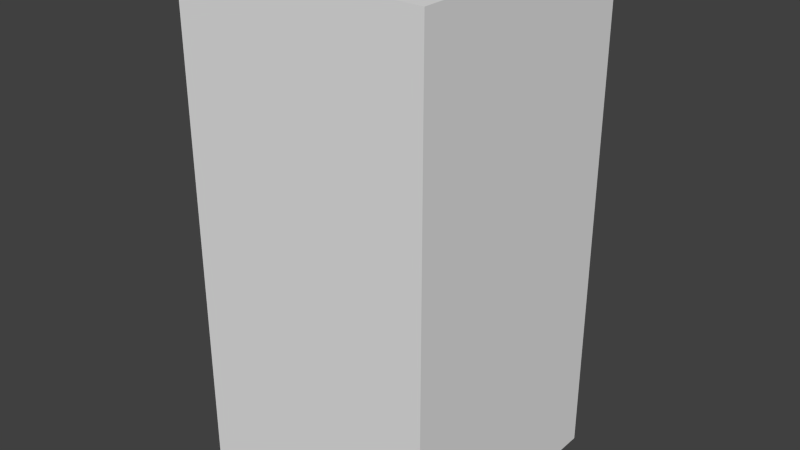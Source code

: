 # Source: greyBlankSix.blend  (saved by Blender 2.68.0; exported with 4.5.12 LTS)
import bpy
from mathutils import Matrix  # noqa: F401  (used for matrix-valued properties, if any)

bpy.ops.wm.read_factory_settings(use_empty=True)
scene = bpy.context.scene
scene.name = 'Scene'

# ---- collections
col_collection_1 = bpy.data.collections.new('Collection 1'); scene.collection.children.link(col_collection_1)

# ---- world
world_world = bpy.data.worlds.new('World'); scene.world = world_world
world_world.color = (0.05088, 0.05088, 0.05088)
world_world.use_sun_shadow = False
world_world.sun_shadow_jitter_overblur = 0.0
world_world.cycles.sampling_method = 'MANUAL'
world_world.cycles.sample_map_resolution = 256

# ---- meshes
me_greyblanksix = bpy.data.meshes.new('greyBlankSix')
me_greyblanksix.from_pydata([(-0.5, -0.5, -1.0), (-0.5, 0.5, -1.0), (0.5, 0.5, -1.0), (0.5, -0.5, -1.0), (-0.5, -0.5, 1.0), (-0.5, 0.5, 1.0), (0.5, 0.5, 1.0), (0.5, -0.5, 1.0)], [], [(4, 5, 1, 0), (5, 6, 2, 1), (6, 7, 3, 2), (7, 4, 0, 3), (0, 1, 2, 3), (7, 6, 5, 4)])
me_greyblanksix.use_remesh_preserve_volume = False
me_greyblanksix.use_remesh_preserve_attributes = False
me_greyblanksix.use_mirror_vertex_groups = False
me_greyblanksix.update()

# ---- objects
ob_greyblanksix = bpy.data.objects.new('greyBlankSix', me_greyblanksix)

# ---- transforms, parenting, visibility, modifiers, constraints
ob_greyblanksix.location = (0.0, 0.0, 0.0)
ob_greyblanksix.lineart.crease_threshold = 0.0

# ---- collection membership
col_collection_1.objects.link(ob_greyblanksix)

# ---- scene / render settings (as saved in the file)
scene.frame_start = 1; scene.frame_end = 250; scene.frame_set(1)
scene.render.engine = 'BLENDER_EEVEE_NEXT'
scene.render.image_settings.color_mode = 'RGB'
scene.render.image_settings.compression = 90
scene.render.resolution_percentage = 50
scene.render.dither_intensity = 0.0
scene.cycles.use_denoising = False
scene.cycles.samples = 10
scene.cycles.sampling_pattern = 'TABULATED_SOBOL'
scene.cycles.light_sampling_threshold = 0.0
scene.cycles.use_adaptive_sampling = False
scene.cycles.use_light_tree = False
scene.cycles.blur_glossy = 0.0
scene.cycles.volume_bounces = 1
scene.cycles.pixel_filter_type = 'GAUSSIAN'
scene.cycles.sample_clamp_indirect = 0.0
scene.view_settings.view_transform = 'Standard'
bpy.context.view_layer.update()

# ---- added for rendering (the .blend has no active camera and no usable light): camera, sun
cam_auto = bpy.data.cameras.new('AutoCamera')
cam_auto.lens = 50.0
cam_auto.sensor_width = 36.0
cam_auto.clip_end = 1000.0
ob_auto_camera = bpy.data.objects.new('AutoCamera', cam_auto)
scene.collection.objects.link(ob_auto_camera)
ob_auto_camera.location = (2.26633, -2.71959, 1.81306)
ob_auto_camera.rotation_euler = (1.09748, -7.21219e-08, 0.694738)
scene.camera = ob_auto_camera
light_auto_sun = bpy.data.lights.new('AutoSun', 'SUN')
light_auto_sun.energy = 3.0
light_auto_sun.angle = 0.0523599
ob_auto_sun = bpy.data.objects.new('AutoSun', light_auto_sun)
scene.collection.objects.link(ob_auto_sun)
ob_auto_sun.rotation_euler = (0.872665, 0.174533, 0.523599)
bpy.context.view_layer.update()
